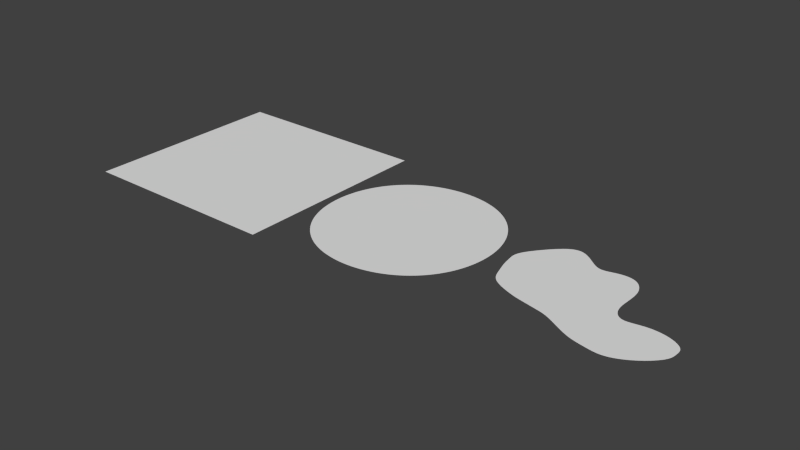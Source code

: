# Source: lake.blend  (saved by Blender 2.75.0; exported with 4.5.12 LTS)
import bpy
from mathutils import Matrix  # noqa: F401  (used for matrix-valued properties, if any)

bpy.ops.wm.read_factory_settings(use_empty=True)
scene = bpy.context.scene
scene.name = 'Scene'

# ---- collections
col_collection_1 = bpy.data.collections.new('Collection 1'); scene.collection.children.link(col_collection_1)
col_collection_2 = bpy.data.collections.new('Collection 2'); scene.collection.children.link(col_collection_2)
col_collection_3 = bpy.data.collections.new('Collection 3'); scene.collection.children.link(col_collection_3)

# ---- world
world_world = bpy.data.worlds.new('World'); scene.world = world_world
world_world.use_nodes = True; world_world.node_tree.nodes.clear()
_N = world_world.node_tree.nodes; _L = world_world.node_tree.links
n0 = _N.new('ShaderNodeOutputWorld'); n0.name = 'World Output'; n0.location = (300, 300)
n1 = _N.new('ShaderNodeBackground'); n1.name = 'Background'; n1.location = (10, 300)
n1.inputs[0].default_value = (0.05088, 0.05088, 0.05088, 1.0)
_L.new(n1.outputs[0], n0.inputs[0])
n0.is_active_output = True
world_world.color = (0.05088, 0.05088, 0.05088)
world_world.use_sun_shadow = False
world_world.sun_shadow_jitter_overblur = 0.0
world_world.cycles.sampling_method = 'MANUAL'
world_world.cycles.sample_map_resolution = 256

# ---- meshes
me_cube_002 = bpy.data.meshes.new('Cube.002')
me_cube_002.from_pydata([(-6.608, -1.358, 0.0), (-5.631, -1.255, 0.0), (-5.631, -3.814, 0.0), (-4.946, -3.479, 0.0), (-6.608, 1.358, 0.0), (-5.631, 3.814, 0.0), (-5.631, 1.255, 0.0), (-4.946, 3.479, 0.0), (-1.358, 6.608, 0.0), (-1.255, 5.631, 0.0), (-3.814, 5.631, 0.0), (-3.479, 4.946, 0.0), (1.358, 6.608, 0.0), (3.814, 5.631, 0.0), (1.255, 5.631, 0.0), (3.479, 4.946, 0.0), (6.608, 1.358, 0.0), (5.631, 1.255, 0.0), (5.631, 3.814, 0.0), (4.946, 3.479, 0.0), (6.608, -1.358, 0.0), (5.631, -3.814, 0.0), (5.631, -1.255, 0.0), (4.946, -3.479, 0.0), (1.358, -6.608, 0.0), (1.255, -5.631, 0.0), (3.814, -5.631, 0.0), (3.479, -4.946, 0.0), (-1.358, -6.608, 0.0), (-3.814, -5.631, 0.0), (-1.255, -5.631, 0.0), (-3.479, -4.946, 0.0), (1.358, -1.358, 0.0), (3.814, -1.255, 0.0), (1.255, -3.814, 0.0), (3.479, -3.479, 0.0), (1.358, 1.358, 0.0), (1.255, 3.814, 0.0), (3.814, 1.255, 0.0), (3.479, 3.479, 0.0), (-1.358, 1.358, 0.0), (-3.814, 1.255, 0.0), (-1.255, 3.814, 0.0), (-3.479, 3.479, 0.0), (-1.358, -1.358, 0.0), (-1.255, -3.814, 0.0), (-3.814, -1.255, 0.0), (-3.479, -3.479, 0.0), (-6.737, 0.0, 0.0), (-5.724, 0.0, 0.0), (-6.235, -1.307, 0.0), (-6.235, -2.651, 0.0), (-5.366, -3.668, 0.0), (-5.366, -2.438, 0.0), (-6.235, 2.651, 0.0), (-6.235, 1.307, 0.0), (-5.366, 2.438, 0.0), (-5.366, 3.668, 0.0), (0.0, 6.737, 0.0), (0.0, 5.724, 0.0), (-1.307, 6.235, 0.0), (-2.651, 6.235, 0.0), (-3.668, 5.366, 0.0), (-2.438, 5.366, 0.0), (2.651, 6.235, 0.0), (1.307, 6.235, 0.0), (2.438, 5.366, 0.0), (3.668, 5.366, 0.0), (6.737, 0.0, 0.0), (5.724, 0.0, 0.0), (6.235, 1.307, 0.0), (6.235, 2.651, 0.0), (5.366, 3.668, 0.0), (5.366, 2.438, 0.0), (6.235, -2.651, 0.0), (6.235, -1.307, 0.0), (5.366, -2.438, 0.0), (5.366, -3.668, 0.0), (0.0, -6.737, 0.0), (0.0, -5.724, 0.0), (1.307, -6.235, 0.0), (2.651, -6.235, 0.0), (3.668, -5.366, 0.0), (2.438, -5.366, 0.0), (-2.651, -6.235, 0.0), (-1.307, -6.235, 0.0), (-2.438, -5.366, 0.0), (-3.668, -5.366, 0.0), (1.383, 0.0, 0.0), (3.875, 0.0, 0.0), (2.651, -1.307, 0.0), (1.307, -2.651, 0.0), (2.438, -3.668, 0.0), (3.668, -2.438, 0.0), (0.0, 1.383, 0.0), (0.0, 3.875, 0.0), (1.307, 2.651, 0.0), (2.651, 1.307, 0.0), (3.668, 2.438, 0.0), (2.438, 3.668, 0.0), (-1.383, 0.0, 0.0), (-3.875, 0.0, 0.0), (-2.651, 1.307, 0.0), (-1.307, 2.651, 0.0), (-2.438, 3.668, 0.0), (-3.668, 2.438, 0.0), (0.0, -1.383, 0.0), (0.0, -3.875, 0.0), (-1.307, -2.651, 0.0), (-2.651, -1.307, 0.0), (-3.668, -2.438, 0.0), (-2.438, -3.668, 0.0), (-4.817, -4.817, 0.0), (-4.33, -4.33, 0.0), (-4.33, -3.373, 0.0), (-4.817, -1.228, 0.0), (-4.817, 1.228, 0.0), (-4.33, 3.373, 0.0), (-4.33, 4.33, 0.0), (-4.817, 4.817, 0.0), (-3.373, 4.33, 0.0), (-1.228, 4.817, 0.0), (1.228, 4.817, 0.0), (3.373, 4.33, 0.0), (4.33, 4.33, 0.0), (4.817, 4.817, 0.0), (4.33, 3.373, 0.0), (4.817, 1.228, 0.0), (4.817, -1.228, 0.0), (4.33, -3.373, 0.0), (4.33, -4.33, 0.0), (4.817, -4.817, 0.0), (3.373, -4.33, 0.0), (1.228, -4.817, 0.0), (-1.228, -4.817, 0.0), (-3.373, -4.33, 0.0), (-6.347, 0.0, 0.0), (-5.905, -2.551, 0.0), (-5.905, 2.551, 0.0), (0.0, 6.347, 0.0), (-2.551, 5.905, 0.0), (2.551, 5.905, 0.0), (6.347, 0.0, 0.0), (5.905, 2.551, 0.0), (5.905, -2.551, 0.0), (0.0, -6.347, 0.0), (2.551, -5.905, 0.0), (-2.551, -5.905, 0.0), (0.0, 0.0, 0.0), (2.697, 0.0, 0.0), (0.0, 2.697, 0.0), (-2.697, 0.0, 0.0), (0.0, -2.697, 0.0), (2.551, -2.551, 0.0), (2.551, 2.551, 0.0), (-2.551, 2.551, 0.0), (-2.551, -2.551, 0.0), (-4.62, -4.62, 0.0), (-4.62, -2.378, 0.0), (-4.893, 0.0, 0.0), (-4.62, 2.378, 0.0), (-4.62, 4.62, 0.0), (-2.378, 4.62, 0.0), (0.0, 4.893, 0.0), (2.378, 4.62, 0.0), (4.62, 4.62, 0.0), (4.62, 2.378, 0.0), (4.893, 0.0, 0.0), (4.62, -2.378, 0.0), (4.62, -4.62, 0.0), (2.378, -4.62, 0.0), (0.0, -4.893, 0.0), (-2.378, -4.62, 0.0), (-4.025, -4.025, 0.0), (-4.025, 4.025, 0.0), (4.025, -4.025, 0.0), (4.025, 4.025, 0.0)], [], [(0, 51, 137, 50), (0, 50, 136, 48), (1, 49, 136, 50), (1, 50, 137, 53), (1, 53, 158, 115), (1, 115, 159, 49), (2, 112, 157, 52), (2, 52, 137, 51), (3, 53, 137, 52), (3, 52, 157, 113), (3, 113, 173, 114), (3, 114, 158, 53), (4, 48, 136, 55), (4, 55, 138, 54), (5, 54, 138, 57), (5, 57, 161, 119), (6, 55, 136, 49), (6, 49, 159, 116), (6, 116, 160, 56), (6, 56, 138, 55), (7, 57, 138, 56), (7, 56, 160, 117), (7, 117, 174, 118), (7, 118, 161, 57), (8, 61, 140, 60), (8, 60, 139, 58), (9, 59, 139, 60), (9, 60, 140, 63), (9, 63, 162, 121), (9, 121, 163, 59), (10, 119, 161, 62), (10, 62, 140, 61), (11, 63, 140, 62), (11, 62, 161, 118), (11, 118, 174, 120), (11, 120, 162, 63), (12, 58, 139, 65), (12, 65, 141, 64), (13, 64, 141, 67), (13, 67, 165, 125), (14, 65, 139, 59), (14, 59, 163, 122), (14, 122, 164, 66), (14, 66, 141, 65), (15, 67, 141, 66), (15, 66, 164, 123), (15, 123, 176, 124), (15, 124, 165, 67), (16, 71, 143, 70), (16, 70, 142, 68), (17, 69, 142, 70), (17, 70, 143, 73), (17, 73, 166, 127), (17, 127, 167, 69), (18, 125, 165, 72), (18, 72, 143, 71), (19, 73, 143, 72), (19, 72, 165, 124), (19, 124, 176, 126), (19, 126, 166, 73), (20, 68, 142, 75), (20, 75, 144, 74), (21, 74, 144, 77), (21, 77, 169, 131), (22, 75, 142, 69), (22, 69, 167, 128), (22, 128, 168, 76), (22, 76, 144, 75), (23, 77, 144, 76), (23, 76, 168, 129), (23, 129, 175, 130), (23, 130, 169, 77), (24, 81, 146, 80), (24, 80, 145, 78), (25, 79, 145, 80), (25, 80, 146, 83), (25, 83, 170, 133), (25, 133, 171, 79), (26, 131, 169, 82), (26, 82, 146, 81), (27, 83, 146, 82), (27, 82, 169, 130), (27, 130, 175, 132), (27, 132, 170, 83), (28, 78, 145, 85), (28, 85, 147, 84), (29, 84, 147, 87), (29, 87, 157, 112), (30, 85, 145, 79), (30, 79, 171, 134), (30, 134, 172, 86), (30, 86, 147, 85), (31, 87, 147, 86), (31, 86, 172, 135), (31, 135, 173, 113), (31, 113, 157, 87), (32, 88, 148, 106), (32, 106, 152, 91), (32, 91, 153, 90), (32, 90, 149, 88), (33, 89, 149, 90), (33, 90, 153, 93), (33, 93, 168, 128), (33, 128, 167, 89), (34, 91, 152, 107), (34, 107, 171, 133), (34, 133, 170, 92), (34, 92, 153, 91), (35, 93, 153, 92), (35, 92, 170, 132), (35, 132, 175, 129), (35, 129, 168, 93), (36, 94, 148, 88), (36, 88, 149, 97), (36, 97, 154, 96), (36, 96, 150, 94), (37, 95, 150, 96), (37, 96, 154, 99), (37, 99, 164, 122), (37, 122, 163, 95), (38, 97, 149, 89), (38, 89, 167, 127), (38, 127, 166, 98), (38, 98, 154, 97), (39, 99, 154, 98), (39, 98, 166, 126), (39, 126, 176, 123), (39, 123, 164, 99), (40, 100, 148, 94), (40, 94, 150, 103), (40, 103, 155, 102), (40, 102, 151, 100), (41, 101, 151, 102), (41, 102, 155, 105), (41, 105, 160, 116), (41, 116, 159, 101), (42, 103, 150, 95), (42, 95, 163, 121), (42, 121, 162, 104), (42, 104, 155, 103), (43, 105, 155, 104), (43, 104, 162, 120), (43, 120, 174, 117), (43, 117, 160, 105), (44, 106, 148, 100), (44, 100, 151, 109), (44, 109, 156, 108), (44, 108, 152, 106), (45, 107, 152, 108), (45, 108, 156, 111), (45, 111, 172, 134), (45, 134, 171, 107), (46, 109, 151, 101), (46, 101, 159, 115), (46, 115, 158, 110), (46, 110, 156, 109), (47, 111, 156, 110), (47, 110, 158, 114), (47, 114, 173, 135), (47, 135, 172, 111)])
me_cube_002.use_remesh_preserve_volume = False
me_cube_002.use_remesh_preserve_attributes = False
me_cube_002.use_mirror_vertex_groups = False
me_cube_002.update()
me_plane_002 = bpy.data.meshes.new('Plane.002')
me_plane_002.from_pydata([(-1.0, -1.0, 0.0), (1.0, -1.0, 0.0), (-1.0, 1.0, 0.0), (1.0, 1.0, 0.0)], [], [(0, 1, 3, 2)])
me_plane_002.use_remesh_preserve_volume = False
me_plane_002.use_remesh_preserve_attributes = False
me_plane_002.use_mirror_vertex_groups = False
me_plane_002.update()
me_vert = bpy.data.meshes.new('Vert')
me_vert.from_pydata([(-2.817, 4.615, 0.0), (-4.083, 3.349, 0.0), (-5.349, 1.703, 0.0), (-5.096, -0.005654, 0.0), (-4.431, -2.158, 0.0), (-2.437, -2.949, 0.0), (0.4116, -3.55, 0.0), (2.754, -4.816, 0.0), (5.349, -5.291, 0.0), (7.09, -4.405, 0.0), (8.356, -3.139, 0.0), (8.419, -1.651, 0.0), (7.28, -0.9868, 0.0), (5.634, -0.8286, 0.0), (4.115, -1.335, 0.0), (3.418, -0.4804, 0.0), (3.355, 0.564, 0.0), (3.513, 2.368, 0.0), (2.659, 3.666, 0.0), (1.203, 3.634, 0.0), (0.09508, 3.159, 0.0), (-0.7595, 3.792, 0.0), (-1.804, 4.679, 0.0), (-3.14, 0.1262, 0.0), (-1.725, -3.099, 0.0), (-1.013, -3.25, 0.0), (-0.3005, -3.4, 0.0), (-2.246, 0.1803, 0.0), (-1.4, 0.06553, -3.725e-09), (-0.7264, -0.06775, -3.725e-09), (0.1422, -0.01481, -7.451e-09), (1.224, -0.08509, -5.588e-09), (2.125, -0.1512, -7.451e-09), (-5.222, 0.8489, 0.0), (-3.611, 1.738, 0.0), (-2.464, 1.882, 0.0), (-1.316, 1.859, -7.451e-09), (-0.6337, 1.75, -7.451e-09), (0.239, 1.57, -7.451e-09), (1.332, 1.729, -7.451e-09), (2.285, 1.599, -7.451e-09), (1.583, -4.183, 0.0), (4.051, -5.054, 0.0), (-4.763, -1.082, 0.0), (-2.789, -1.411, 0.0), (-1.985, -1.46, 0.0), (-1.207, -1.592, -1.863e-09), (-0.5135, -1.734, -1.863e-09), (0.2769, -1.783, -3.725e-09), (1.404, -2.134, -2.794e-09), (2.439, -2.484, -3.725e-09), (3.735, -2.767, 0.0), (4.732, -3.313, 0.0), (6.362, -2.617, 0.0), (8.387, -2.395, 0.0)], [], [(43, 44, 23, 3), (2, 33, 34, 1), (33, 3, 23, 34), (0, 1, 34, 35), (22, 0, 35, 36), (21, 22, 36, 37), (20, 21, 37, 38), (19, 20, 38, 39), (18, 19, 39, 40), (17, 18, 40, 16), (35, 34, 23, 27), (36, 35, 27, 28), (37, 36, 28, 29), (38, 37, 29, 30), (39, 38, 30, 31), (40, 39, 31, 32), (45, 44, 5, 24), (46, 45, 24, 25), (47, 46, 25, 26), (48, 47, 26, 6), (49, 48, 6, 41), (50, 49, 41, 7), (16, 40, 32, 15), (50, 51, 15, 32), (51, 52, 14, 15), (53, 52, 8, 9), (52, 53, 13, 14), (42, 8, 52, 51), (7, 42, 51, 50), (32, 31, 49, 50), (31, 30, 48, 49), (30, 29, 47, 48), (29, 28, 46, 47), (28, 27, 45, 46), (27, 23, 44, 45), (4, 5, 44, 43), (10, 54, 53, 9), (13, 53, 12), (54, 11, 12, 53)])
me_vert.use_remesh_preserve_volume = False
me_vert.use_remesh_preserve_attributes = False
me_vert.use_mirror_vertex_groups = False
me_vert.update()

# ---- objects
ob_cube = bpy.data.objects.new('Cube', me_cube_002)
ob_plane = bpy.data.objects.new('Plane', me_plane_002)
ob_vert = bpy.data.objects.new('Vert', me_vert)

# ---- transforms, parenting, visibility, modifiers, constraints
ob_cube.location = (0.0, 0.0, 0.0)
ob_cube.lineart.crease_threshold = 0.0
_m = ob_cube.modifiers.new('Subsurf', 'SUBSURF')
_m.uv_smooth = 'PRESERVE_CORNERS'
_m.quality = 2
_m.levels = 2
_m.show_only_control_edges = False
_m = ob_cube.modifiers.new('Displace', 'DISPLACE')
_m.strength = 0.3
_m = ob_cube.modifiers.new('Decimate', 'DECIMATE')
_m.ratio = 0.5578
ob_plane.location = (-15.0, 0.0, 0.0)
ob_plane.scale = (8.0, 8.0, 8.0)
ob_plane.lineart.crease_threshold = 0.0
_m = ob_plane.modifiers.new('Subsurf', 'SUBSURF')
_m.uv_smooth = 'PRESERVE_CORNERS'
_m.subdivision_type = 'SIMPLE'
_m.levels = 6
_m.render_levels = 6
_m.show_only_control_edges = False
_m = ob_plane.modifiers.new('Displace', 'DISPLACE')
_m.strength = 0.1
_m = ob_plane.modifiers.new('Decimate', 'DECIMATE')
_m.ratio = 0.3466
ob_vert.location = (13.0, 0.0, 0.0)
ob_vert.lineart.crease_threshold = 0.0
_m = ob_vert.modifiers.new('Subsurf', 'SUBSURF')
_m.uv_smooth = 'PRESERVE_CORNERS'
_m.levels = 4
_m.render_levels = 4
_m.show_only_control_edges = False
_m = ob_vert.modifiers.new('Displace', 'DISPLACE')
_m.strength = 0.15
_m = ob_vert.modifiers.new('Decimate', 'DECIMATE')
_m.ratio = 0.6426

# ---- collection membership
col_collection_1.objects.link(ob_cube)
col_collection_2.objects.link(ob_plane)
col_collection_3.objects.link(ob_vert)

# ---- scene / render settings (as saved in the file)
scene.frame_start = 1; scene.frame_end = 250; scene.frame_set(1)
scene.render.engine = 'CYCLES'
scene.render.image_settings.color_depth = '16'
scene.render.image_settings.compression = 100
scene.render.dither_intensity = 0.0
scene.render.use_border = True
scene.cycles.use_denoising = False
scene.cycles.samples = 100
scene.cycles.sampling_pattern = 'TABULATED_SOBOL'
scene.cycles.light_sampling_threshold = 0.0
scene.cycles.use_adaptive_sampling = False
scene.cycles.use_light_tree = False
scene.cycles.blur_glossy = 0.0
scene.cycles.pixel_filter_type = 'GAUSSIAN'
scene.cycles.sample_clamp_direct = 3.0
scene.cycles.sample_clamp_indirect = 3.0
scene.view_settings.view_transform = 'Standard'
bpy.context.view_layer.update()

# ---- added for rendering (the .blend has no active camera and no usable light): camera, sun
cam_auto = bpy.data.cameras.new('AutoCamera')
cam_auto.lens = 50.0
cam_auto.sensor_width = 36.0
cam_auto.clip_end = 1000.0
ob_auto_camera = bpy.data.objects.new('AutoCamera', cam_auto)
scene.collection.objects.link(ob_auto_camera)
ob_auto_camera.location = (42.8614, -52.401, 34.947)
ob_auto_camera.rotation_euler = (1.09748, -7.21219e-08, 0.694738)
scene.camera = ob_auto_camera
light_auto_sun = bpy.data.lights.new('AutoSun', 'SUN')
light_auto_sun.energy = 3.0
light_auto_sun.angle = 0.0523599
ob_auto_sun = bpy.data.objects.new('AutoSun', light_auto_sun)
scene.collection.objects.link(ob_auto_sun)
ob_auto_sun.rotation_euler = (0.872665, 0.174533, 0.523599)
bpy.context.view_layer.update()
